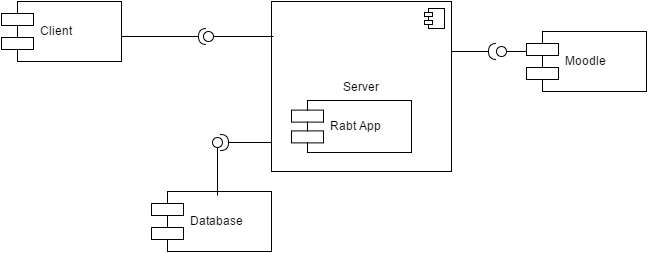

The diagram above was exported from draw.io. Its source (the exported page's mxGraphModel, read from the mxfile embedded in the PNG):
<mxGraphModel dx="872" dy="408" grid="1" gridSize="10" guides="1" tooltips="1" connect="1" arrows="1" fold="1" page="1" pageScale="1" pageWidth="850" pageHeight="1100" background="#ffffff" math="0" shadow="0">
  <root>
    <mxCell id="0" />
    <mxCell id="1" parent="0" />
    <mxCell id="10" value="Database" style="shape=component;align=left;spacingLeft=36;" vertex="1" parent="1">
      <mxGeometry x="300" y="370" width="120" height="60" as="geometry" />
    </mxCell>
    <mxCell id="11" value="" style="shape=lollipop;direction=south;html=1;rotation=-90;" vertex="1" parent="1">
      <mxGeometry x="337" y="340" width="58" height="10" as="geometry" />
    </mxCell>
    <mxCell id="12" value="" style="shape=requires;direction=north;html=1;" vertex="1" parent="1">
      <mxGeometry x="364" y="311" width="56" height="20" as="geometry" />
    </mxCell>
    <mxCell id="18" value="Server" style="html=1;" vertex="1" parent="1">
      <mxGeometry x="420" y="180" width="180" height="170" as="geometry" />
    </mxCell>
    <mxCell id="19" value="" style="shape=component;jettyWidth=8;jettyHeight=4;" vertex="1" parent="18">
      <mxGeometry x="1" width="20" height="20" relative="1" as="geometry">
        <mxPoint x="-27" y="7" as="offset" />
      </mxGeometry>
    </mxCell>
    <mxCell id="15" value="Rabt App" style="shape=component;align=left;spacingLeft=36;" vertex="1" parent="18">
      <mxGeometry x="20" y="99" width="120" height="52" as="geometry" />
    </mxCell>
    <mxCell id="20" value="" style="shape=lollipop;direction=south;html=1;rotation=180;" vertex="1" parent="1">
      <mxGeometry x="352" y="210" width="70" height="10" as="geometry" />
    </mxCell>
    <mxCell id="21" value="" style="shape=requires;direction=north;html=1;rotation=180;" vertex="1" parent="1">
      <mxGeometry x="270" y="205" width="90" height="20" as="geometry" />
    </mxCell>
    <mxCell id="22" value="Client" style="shape=component;align=left;spacingLeft=36;" vertex="1" parent="1">
      <mxGeometry x="150" y="180" width="120" height="60" as="geometry" />
    </mxCell>
    <mxCell id="23" value="Moodle" style="shape=component;align=left;spacingLeft=36;" vertex="1" parent="1">
      <mxGeometry x="675" y="210" width="120" height="60" as="geometry" />
    </mxCell>
    <mxCell id="24" value="" style="shape=lollipop;direction=south;html=1;rotation=-180;" vertex="1" parent="1">
      <mxGeometry x="645" y="225" width="30" height="10" as="geometry" />
    </mxCell>
    <mxCell id="25" value="" style="shape=requires;direction=north;html=1;rotation=180;" vertex="1" parent="1">
      <mxGeometry x="600" y="220" width="50" height="20" as="geometry" />
    </mxCell>
  </root>
</mxGraphModel>